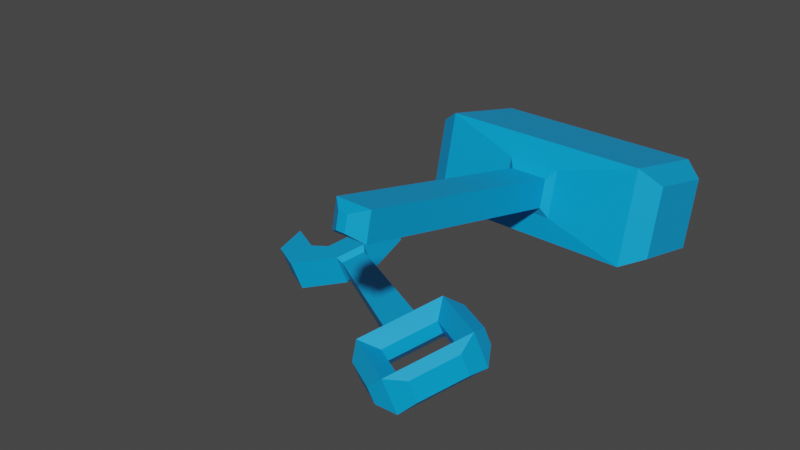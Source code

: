 # Source: wrenchHammerAnimation.blend  (saved by Blender 2.93.20; exported with 4.5.12 LTS)
import bpy
from mathutils import Matrix  # noqa: F401  (used for matrix-valued properties, if any)

bpy.ops.wm.read_factory_settings(use_empty=True)
scene = bpy.context.scene
scene.name = 'Scene'

# ---- collections
col_collection = bpy.data.collections.new('Collection'); scene.collection.children.link(col_collection)

# ---- materials (node trees are filled in below, after node groups)
mat_material = bpy.data.materials.new('Material')
mat_material.alpha_threshold = 0.0
mat_material.use_transparent_shadow = False
mat_material.line_color = (0.0, 0.0, 0.0, 1.0)

# ---- material node trees
mat_material.use_nodes = True; mat_material.node_tree.nodes.clear()
_N = mat_material.node_tree.nodes; _L = mat_material.node_tree.links
n0 = _N.new('ShaderNodeOutputMaterial'); n0.name = 'Material Output'; n0.location = (300, 300)
n1 = _N.new('ShaderNodeBsdfPrincipled'); n1.name = 'Principled BSDF'; n1.location = (10, 300)
n1.distribution = 'GGX'
n1.subsurface_method = 'BURLEY'
n1.inputs[0].default_value = (0.0, 0.3605, 0.8, 1.0)
n1.inputs[2].default_value = 0.4
n1.inputs[3].default_value = 1.45
n1.inputs[27].default_value = (0.0, 0.0, 0.0, 1.0)
n1.inputs[28].default_value = 1.0
_L.new(n1.outputs[0], n0.inputs[0])
n0.is_active_output = True

# ---- world
world_world = bpy.data.worlds.new('World'); scene.world = world_world
world_world.use_nodes = True; world_world.node_tree.nodes.clear()
_N = world_world.node_tree.nodes; _L = world_world.node_tree.links
n0 = _N.new('ShaderNodeOutputWorld'); n0.name = 'World Output'; n0.location = (300, 300)
n1 = _N.new('ShaderNodeBackground'); n1.name = 'Background'; n1.location = (10, 300)
n1.inputs[0].default_value = (0.05088, 0.05088, 0.05088, 1.0)
_L.new(n1.outputs[0], n0.inputs[0])
n0.is_active_output = True
world_world.color = (0.05088, 0.05088, 0.05088)
world_world.use_sun_shadow = False
world_world.sun_shadow_jitter_overblur = 0.0

# ---- meshes
me_cube = bpy.data.meshes.new('Cube')
me_cube.from_pydata([(1.0, 1.0, 1.0), (1.0, 1.0, -1.0), (1.0, -1.099, 0.8229), (1.0, -1.099, -0.8229), (-1.0, 1.0, 1.0), (-1.0, 1.0, -1.0), (-1.0, -1.099, 0.8229), (-1.0, -1.099, -0.8229), (1.0, 1.433, -1.0), (-1.0, 1.433, -1.0), (1.0, 1.433, 1.0), (-1.0, 1.433, 1.0), (3.804, 1.44, 1.0), (3.804, 1.44, -1.0), (-3.804, 1.44, 1.0), (-3.804, 1.44, -1.0), (1.951, 1.694, 1.0), (1.951, 1.694, -1.0), (-1.951, 1.694, 1.0), (-1.951, 1.694, -1.0), (3.889, 2.06, 1.0), (3.889, 2.06, -1.0), (-3.889, 2.06, 1.0), (-3.889, 2.06, -1.0), (2.036, 2.315, 1.0), (2.036, 2.315, -1.0), (-2.036, 2.315, 1.0), (-2.036, 2.315, -1.0), (-1.824, -1.417, -0.4367), (-1.824, -1.417, 0.4367), (1.824, -1.417, 0.4367), (1.824, -1.417, -0.4367), (-1.577, -2.346, -0.7398), (-1.577, -2.346, 0.7398), (1.577, -2.346, 0.7398), (1.577, -2.346, -0.7398), (-1.824, -2.048, -0.4367), (-1.824, -2.048, 0.4367), (1.824, -2.048, 0.4367), (1.824, -2.048, -0.4367), (3.609, -1.426, 0.598), (-3.609, -1.426, 0.598), (-3.609, -1.426, -0.598), (3.609, -1.426, -0.598), (3.609, -2.038, 0.598), (-3.609, -2.038, 0.598), (-3.609, -2.038, -0.598), (3.609, -2.038, -0.598), (-0.8204, 0.9243, -0.6751), (0.8204, 0.9243, 0.6751), (-0.8204, 0.9243, 0.6751), (0.8204, 0.9243, -0.6751), (-2.802, -1.237, -1.251), (-2.802, -1.237, 1.251), (2.802, -1.237, 1.251), (2.802, -1.237, -1.251), (-2.802, -2.227, -1.251), (-2.802, -2.227, 1.251), (2.802, -2.227, 1.251), (2.802, -2.227, -1.251)], [], [(49, 50, 6, 2), (48, 50, 4, 5), (48, 51, 3, 7), (51, 49, 2, 3), (4, 0, 10, 11), (9, 11, 10, 8), (0, 1, 13, 12), (11, 9, 19, 18), (1, 5, 9, 8), (19, 15, 23, 27), (16, 12, 20, 24), (1, 8, 17, 13), (9, 5, 15, 19), (5, 4, 14, 15), (10, 0, 12, 16), (8, 10, 16, 17), (4, 11, 18, 14), (20, 21, 25, 24), (23, 22, 26, 27), (17, 16, 24, 25), (12, 13, 21, 20), (14, 18, 26, 22), (18, 19, 27, 26), (13, 17, 25, 21), (15, 14, 22, 23), (6, 7, 52, 53), (43, 40, 44, 47), (7, 3, 55, 52), (2, 6, 53, 54), (3, 2, 54, 55), (32, 35, 34, 33), (38, 39, 36, 37), (41, 42, 46, 45), (37, 36, 28, 29), (32, 33, 57, 56), (34, 35, 59, 58), (33, 34, 58, 57), (35, 32, 56, 59), (29, 30, 54, 53), (31, 28, 52, 55), (38, 37, 57, 58), (36, 39, 59, 56), (30, 38, 58, 54), (39, 31, 55, 59), (37, 29, 53, 57), (28, 36, 56, 52), (30, 31, 39, 38), (30, 29, 28, 31), (1, 0, 49, 51), (5, 1, 51, 48), (7, 6, 50, 48), (0, 4, 50, 49), (42, 41, 53, 52), (40, 43, 55, 54), (45, 46, 56, 57), (47, 44, 58, 59), (44, 40, 54, 58), (43, 47, 59, 55), (41, 45, 57, 53), (46, 42, 52, 56)])
_uv = me_cube.uv_layers.new(name='UVMap')
_uv.uv.foreach_set('vector', [0.625, 0.625, 0.875, 0.625, 0.875, 0.75, 0.625, 0.75, 0.375, 0.125, 0.625, 0.125, 0.625, 0.25, 0.375, 0.25, 0.125, 0.625, 0.375, 0.625, 0.375, 0.75, 0.125, 0.75, 0.375, 0.625, 0.625, 0.625, 0.625, 0.75, 0.375, 0.75, 0.875, 0.5, 0.625, 0.5, 0.625, 0.5, 0.875, 0.5, 0.375, 0.25, 0.625, 0.25, 0.625, 0.5, 0.375, 0.5, 0.625, 0.5, 0.375, 0.5, 0.375, 0.5, 0.625, 0.5, 0.625, 0.25, 0.375, 0.25, 0.375, 0.25, 0.625, 0.25, 0.375, 0.5, 0.125, 0.5, 0.125, 0.5, 0.375, 0.5, 0.125, 0.5, 0.125, 0.5, 0.125, 0.5, 0.125, 0.5, 0.625, 0.5, 0.625, 0.5, 0.625, 0.5, 0.625, 0.5, 0.375, 0.5, 0.375, 0.5, 0.375, 0.5, 0.375, 0.5, 0.125, 0.5, 0.125, 0.5, 0.125, 0.5, 0.125, 0.5, 0.375, 0.25, 0.625, 0.25, 0.625, 0.25, 0.375, 0.25, 0.625, 0.5, 0.625, 0.5, 0.625, 0.5, 0.625, 0.5, 0.375, 0.5, 0.625, 0.5, 0.625, 0.5, 0.375, 0.5, 0.875, 0.5, 0.875, 0.5, 0.875, 0.5, 0.875, 0.5, 0.625, 0.5, 0.375, 0.5, 0.375, 0.5, 0.625, 0.5, 0.375, 0.25, 0.625, 0.25, 0.625, 0.25, 0.375, 0.25, 0.375, 0.5, 0.625, 0.5, 0.625, 0.5, 0.375, 0.5, 0.625, 0.5, 0.375, 0.5, 0.375, 0.5, 0.625, 0.5, 0.875, 0.5, 0.875, 0.5, 0.875, 0.5, 0.875, 0.5, 0.625, 0.25, 0.375, 0.25, 0.375, 0.25, 0.625, 0.25, 0.375, 0.5, 0.375, 0.5, 0.375, 0.5, 0.375, 0.5, 0.375, 0.25, 0.625, 0.25, 0.625, 0.25, 0.375, 0.25, 0.625, 0.0, 0.375, 0.0, 0.375, 0.0, 0.625, 0.0, 0.3851, 0.75, 0.6149, 0.75, 0.6149, 0.75, 0.3851, 0.75, 0.125, 0.75, 0.375, 0.75, 0.375, 0.75, 0.125, 0.75, 0.625, 0.75, 0.875, 0.75, 0.875, 0.75, 0.625, 0.75, 0.375, 0.75, 0.625, 0.75, 0.625, 0.75, 0.375, 0.75, 0.1816, 0.75, 0.3811, 0.75, 0.6189, 0.75, 0.8184, 0.75, 0.6356, 0.75, 0.3644, 0.75, 0.1356, 0.75, 0.8644, 0.75, 0.6149, 0.0, 0.3851, 0.0, 0.3851, 0.0, 0.6149, 0.0, 0.8644, 0.75, 0.1356, 0.75, 0.1356, 0.75, 0.8644, 0.75, 0.1816, 0.75, 0.8184, 0.75, 0.875, 0.75, 0.125, 0.75, 0.6189, 0.75, 0.3811, 0.75, 0.375, 0.75, 0.625, 0.75, 0.8184, 0.75, 0.6189, 0.75, 0.625, 0.75, 0.875, 0.75, 0.3811, 0.75, 0.1816, 0.75, 0.125, 0.75, 0.375, 0.75, 0.8644, 0.75, 0.6356, 0.75, 0.625, 0.75, 0.875, 0.75, 0.3644, 0.75, 0.1356, 0.75, 0.125, 0.75, 0.375, 0.75, 0.6356, 0.75, 0.8644, 0.75, 0.875, 0.75, 0.625, 0.75, 0.1356, 0.75, 0.3644, 0.75, 0.375, 0.75, 0.125, 0.75, 0.6356, 0.75, 0.6356, 0.75, 0.625, 0.75, 0.625, 0.75, 0.3644, 0.75, 0.3644, 0.75, 0.375, 0.75, 0.375, 0.75, 0.8644, 0.75, 0.8644, 0.75, 0.875, 0.75, 0.875, 0.75, 0.1356, 0.75, 0.1356, 0.75, 0.125, 0.75, 0.125, 0.75, 0.6356, 0.75, 0.3644, 0.75, 0.3644, 0.75, 0.6356, 0.75, 0.6356, 0.75, 0.8644, 0.75, 0.1356, 0.75, 0.3644, 0.75, 0.375, 0.5, 0.625, 0.5, 0.625, 0.625, 0.375, 0.625, 0.125, 0.5, 0.375, 0.5, 0.375, 0.625, 0.125, 0.625, 0.375, 0.0, 0.625, 0.0, 0.625, 0.125, 0.375, 0.125, 0.625, 0.5, 0.875, 0.5, 0.875, 0.625, 0.625, 0.625, 0.3851, 0.0, 0.6149, 0.0, 0.625, 0.0, 0.375, 0.0, 0.6149, 0.75, 0.3851, 0.75, 0.375, 0.75, 0.625, 0.75, 0.6149, 0.0, 0.3851, 0.0, 0.375, 0.0, 0.625, 0.0, 0.3851, 0.75, 0.6149, 0.75, 0.625, 0.75, 0.375, 0.75, 0.6149, 0.75, 0.6149, 0.75, 0.625, 0.75, 0.625, 0.75, 0.3851, 0.75, 0.3851, 0.75, 0.375, 0.75, 0.375, 0.75, 0.6149, 0.0, 0.6149, 0.0, 0.625, 0.0, 0.625, 0.0, 0.3851, 0.0, 0.3851, 0.0, 0.375, 0.0, 0.375, 0.0])
me_cube.materials.append(mat_material)
me_cube.use_remesh_preserve_volume = False
me_cube.use_remesh_preserve_attributes = False
me_cube.use_mirror_x = True
me_cube.use_mirror_vertex_groups = False
me_cube.use_mirror_topology = True
me_cube.update()
me_cube_001 = bpy.data.meshes.new('Cube.001')
me_cube_001.from_pydata([(-0.7301, -1.2, -0.7301), (-0.7301, -1.2, 0.7301), (-0.7301, 1.2, -0.7301), (-0.7301, 1.2, 0.7301), (0.7301, -1.2, -0.7301), (0.7301, -1.2, 0.7301), (0.7301, 1.2, -0.7301), (0.7301, 1.2, 0.7301), (-0.3064, -0.1805, -1.227), (-0.9069, -0.9069, 1.079), (-0.9069, 0.9069, 1.079), (-0.3064, 0.1805, -1.227), (0.3064, 0.1805, -1.227), (0.9069, 0.9069, 1.079), (0.9069, -0.9069, 1.079), (0.3064, -0.1805, -1.227), (-1.0, 1.0, -1.0), (-1.0, -1.0, -1.0), (1.0, 1.0, -1.0), (1.0, -1.0, -1.0), (-0.4951, 0.2522, -1.109), (-0.4951, -0.2522, -1.109), (0.4951, 0.2522, -1.109), (0.4951, -0.2522, -1.109), (-0.1718, 0.04588, -6.433), (-0.1718, -0.04588, -6.433), (0.1718, 0.04588, -6.433), (0.1718, -0.04588, -6.433), (-0.3064, 0.1805, -6.205), (-0.3064, -0.1805, -6.205), (0.3064, 0.1805, -6.205), (0.3064, -0.1805, -6.205), (-1.0, -1.0, 1.0), (-1.0, 1.0, 1.0), (1.0, 1.0, 1.0), (1.0, -1.0, 1.0)], [], [(17, 32, 33, 16), (2, 3, 7, 6), (18, 34, 35, 19), (4, 5, 1, 0), (15, 8, 29, 31), (13, 10, 9, 14), (0, 1, 32, 17), (3, 2, 16, 33), (2, 6, 18, 16), (7, 3, 33, 34), (6, 7, 34, 18), (5, 4, 19, 35), (4, 0, 17, 19), (1, 5, 35, 32), (20, 21, 17, 16), (22, 20, 16, 18), (23, 22, 18, 19), (21, 23, 19, 17), (11, 8, 21, 20), (12, 11, 20, 22), (15, 12, 22, 23), (8, 15, 23, 21), (24, 26, 27, 25), (11, 12, 30, 28), (12, 15, 31, 30), (8, 11, 28, 29), (24, 25, 29, 28), (26, 24, 28, 30), (27, 26, 30, 31), (25, 27, 31, 29), (9, 10, 33, 32), (10, 13, 34, 33), (13, 14, 35, 34), (14, 9, 32, 35)])
_uv = me_cube_001.uv_layers.new(name='UVMap')
_uv.uv.foreach_set('vector', [0.375, 0.0, 0.625, 0.0, 0.625, 0.25, 0.375, 0.25, 0.4087, 0.2837, 0.5913, 0.2837, 0.5913, 0.4663, 0.4087, 0.4663, 0.375, 0.5, 0.625, 0.5, 0.625, 0.75, 0.375, 0.75, 0.4087, 0.7837, 0.5913, 0.7837, 0.5913, 0.9663, 0.4087, 0.9663, 0.2763, 0.647, 0.2237, 0.647, 0.2237, 0.647, 0.2763, 0.647, 0.6366, 0.5116, 0.8634, 0.5116, 0.8634, 0.7384, 0.6366, 0.7384, 0.4087, 0.9663, 0.5913, 0.9663, 0.625, 1.0, 0.375, 1.0, 0.5913, 0.2837, 0.4087, 0.2837, 0.375, 0.25, 0.625, 0.25, 0.4087, 0.2837, 0.4087, 0.4663, 0.375, 0.5, 0.375, 0.25, 0.5913, 0.4663, 0.5913, 0.2837, 0.625, 0.25, 0.625, 0.5, 0.4087, 0.4663, 0.5913, 0.4663, 0.625, 0.5, 0.375, 0.5, 0.5913, 0.7837, 0.4087, 0.7837, 0.375, 0.75, 0.625, 0.75, 0.4087, 0.7837, 0.4087, 0.9663, 0.375, 1.0, 0.375, 0.75, 0.5913, 0.9663, 0.5913, 0.7837, 0.625, 0.75, 0.625, 1.0, 0.2193, 0.5943, 0.2193, 0.6557, 0.125, 0.75, 0.125, 0.5, 0.2807, 0.5943, 0.2193, 0.5943, 0.125, 0.5, 0.375, 0.5, 0.2807, 0.6557, 0.2807, 0.5943, 0.375, 0.5, 0.375, 0.75, 0.2193, 0.6557, 0.2807, 0.6557, 0.375, 0.75, 0.125, 0.75, 0.2237, 0.603, 0.2237, 0.647, 0.2193, 0.6557, 0.2193, 0.5943, 0.2763, 0.603, 0.2237, 0.603, 0.2193, 0.5943, 0.2807, 0.5943, 0.2763, 0.647, 0.2763, 0.603, 0.2807, 0.5943, 0.2807, 0.6557, 0.2237, 0.647, 0.2763, 0.647, 0.2807, 0.6557, 0.2193, 0.6557, 0.2353, 0.6194, 0.2647, 0.6194, 0.2647, 0.6306, 0.2353, 0.6306, 0.2237, 0.603, 0.2763, 0.603, 0.2763, 0.603, 0.2237, 0.603, 0.2763, 0.603, 0.2763, 0.647, 0.2763, 0.647, 0.2763, 0.603, 0.2237, 0.647, 0.2237, 0.603, 0.2237, 0.603, 0.2237, 0.647, 0.2353, 0.6194, 0.2353, 0.6306, 0.2237, 0.647, 0.2237, 0.603, 0.2647, 0.6194, 0.2353, 0.6194, 0.2237, 0.603, 0.2763, 0.603, 0.2647, 0.6306, 0.2647, 0.6194, 0.2763, 0.603, 0.2763, 0.647, 0.2353, 0.6306, 0.2647, 0.6306, 0.2763, 0.647, 0.2237, 0.647, 0.8634, 0.7384, 0.8634, 0.5116, 0.875, 0.5, 0.875, 0.75, 0.8634, 0.5116, 0.6366, 0.5116, 0.625, 0.5, 0.875, 0.5, 0.6366, 0.5116, 0.6366, 0.7384, 0.625, 0.75, 0.625, 0.5, 0.6366, 0.7384, 0.8634, 0.7384, 0.875, 0.75, 0.625, 0.75])
me_cube_001.materials.append(mat_material)
me_cube_001.use_remesh_fix_poles = True
me_cube_001.use_remesh_preserve_attributes = False
me_cube_001.update()

# ---- objects
ob_wrench = bpy.data.objects.new('wrench', me_cube)
ob_empty = bpy.data.objects.new('Empty', None)
ob_cube = bpy.data.objects.new('Cube', me_cube_001)
ob_empty_001 = bpy.data.objects.new('Empty.001', None)

# ---- transforms, parenting, visibility, modifiers, constraints
ob_wrench.parent = ob_empty
ob_wrench.matrix_parent_inverse = Matrix(((1.0, -0.0, 0.0, -0.0), (-0.0, 0.2946, 0.9556, -3.587), (0.0, -0.9556, 0.2946, 0.009351), (0.0, 0.0, -0.0, 1.0)))
ob_wrench.location = (-0.01758, 0.5576, 3.093)
ob_wrench.rotation_euler = (1.177, 0.9563, 0.9752)
ob_wrench.scale = (0.06894, 0.3447, 0.06894)
ob_wrench.lock_rotations_4d = False
ob_wrench.empty_display_type = 'ARROWS'
ob_wrench.lineart.crease_threshold = 0.0
ob_wrench.use_mesh_mirror_x = True
ob_empty.parent = ob_empty_001
ob_empty.location = (0.0, 1.066, 3.425)
ob_empty.rotation_euler = (1.272, -0.0, 0.0)
ob_cube.parent = ob_empty_001
ob_cube.location = (-0.5254, 0.0, 3.625)
ob_cube.rotation_euler = (0.03086, 0.2294, 9.564e-10)
ob_cube.scale = (0.1975, 0.4398, 0.2067)
ob_empty_001.location = (0.0, 0.0, 0.0)
ob_empty_001.rotation_euler = (0.0, 1.571, 1.571)

# ---- collection membership
col_collection.objects.link(ob_wrench)
col_collection.objects.link(ob_empty)
col_collection.objects.link(ob_cube)
col_collection.objects.link(ob_empty_001)

# ---- scene / render settings (as saved in the file)
scene.frame_start = 1; scene.frame_end = 30; scene.frame_set(0)
scene.render.engine = 'BLENDER_EEVEE_NEXT'
scene.cycles.use_denoising = False
scene.cycles.samples = 128
scene.cycles.sampling_pattern = 'TABULATED_SOBOL'
scene.cycles.use_adaptive_sampling = False
scene.cycles.use_light_tree = False
scene.view_settings.view_transform = 'Filmic'
bpy.context.view_layer.update()

# ---- added for rendering (the .blend has no active camera and no usable light): camera, sun
cam_auto = bpy.data.cameras.new('AutoCamera')
cam_auto.lens = 50.0
cam_auto.sensor_width = 36.0
cam_auto.clip_end = 1000.0
ob_auto_camera = bpy.data.objects.new('AutoCamera', cam_auto)
scene.collection.objects.link(ob_auto_camera)
ob_auto_camera.location = (2.17999, -0.0360458, 2.47607)
ob_auto_camera.rotation_euler = (1.09748, -7.21219e-08, 0.694738)
scene.camera = ob_auto_camera
light_auto_sun = bpy.data.lights.new('AutoSun', 'SUN')
light_auto_sun.energy = 3.0
light_auto_sun.angle = 0.0523599
ob_auto_sun = bpy.data.objects.new('AutoSun', light_auto_sun)
scene.collection.objects.link(ob_auto_sun)
ob_auto_sun.rotation_euler = (0.872665, 0.174533, 0.523599)
bpy.context.view_layer.update()
